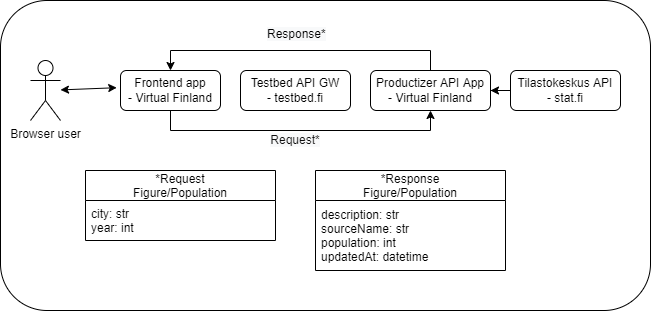

The diagram above was exported from draw.io. Its source (the exported page's mxGraphModel, read from the mxfile embedded in the PNG):
<mxGraphModel dx="1155" dy="870" grid="1" gridSize="10" guides="1" tooltips="1" connect="1" arrows="1" fold="1" page="1" pageScale="1" pageWidth="850" pageHeight="1100" math="0" shadow="0">
  <root>
    <mxCell id="0" />
    <mxCell id="1" parent="0" />
    <mxCell id="2" value="" style="rounded=1;whiteSpace=wrap;html=1;" parent="1" vertex="1">
      <mxGeometry x="10" y="30" width="650" height="310" as="geometry" />
    </mxCell>
    <mxCell id="Knk09Rekkzwcl5rJCwnq-8" style="edgeStyle=orthogonalEdgeStyle;rounded=0;orthogonalLoop=1;jettySize=auto;html=1;entryX=1;entryY=0.5;entryDx=0;entryDy=0;" parent="1" source="Knk09Rekkzwcl5rJCwnq-1" target="Knk09Rekkzwcl5rJCwnq-2" edge="1">
      <mxGeometry relative="1" as="geometry" />
    </mxCell>
    <mxCell id="Knk09Rekkzwcl5rJCwnq-1" value="Tilastokeskus API&lt;br&gt;- stat.fi" style="rounded=1;whiteSpace=wrap;html=1;" parent="1" vertex="1">
      <mxGeometry x="520" y="100" width="110" height="40" as="geometry" />
    </mxCell>
    <mxCell id="Knk09Rekkzwcl5rJCwnq-16" style="edgeStyle=orthogonalEdgeStyle;rounded=0;orthogonalLoop=1;jettySize=auto;html=1;exitX=0.5;exitY=0;exitDx=0;exitDy=0;entryX=0.5;entryY=0;entryDx=0;entryDy=0;" parent="1" source="Knk09Rekkzwcl5rJCwnq-2" target="Knk09Rekkzwcl5rJCwnq-4" edge="1">
      <mxGeometry relative="1" as="geometry" />
    </mxCell>
    <mxCell id="Knk09Rekkzwcl5rJCwnq-2" value="Productizer API App&lt;br&gt;- Virtual Finland" style="rounded=1;whiteSpace=wrap;html=1;" parent="1" vertex="1">
      <mxGeometry x="380" y="100" width="120" height="40" as="geometry" />
    </mxCell>
    <mxCell id="Knk09Rekkzwcl5rJCwnq-3" value="Testbed API GW&lt;br&gt;- testbed.fi" style="rounded=1;whiteSpace=wrap;html=1;" parent="1" vertex="1">
      <mxGeometry x="250" y="100" width="110" height="40" as="geometry" />
    </mxCell>
    <mxCell id="Knk09Rekkzwcl5rJCwnq-15" style="edgeStyle=orthogonalEdgeStyle;rounded=0;orthogonalLoop=1;jettySize=auto;html=1;entryX=0.5;entryY=1;entryDx=0;entryDy=0;" parent="1" source="Knk09Rekkzwcl5rJCwnq-4" target="Knk09Rekkzwcl5rJCwnq-2" edge="1">
      <mxGeometry relative="1" as="geometry">
        <Array as="points">
          <mxPoint x="180" y="160" />
          <mxPoint x="440" y="160" />
        </Array>
      </mxGeometry>
    </mxCell>
    <mxCell id="Knk09Rekkzwcl5rJCwnq-4" value="Frontend app&lt;br&gt;- Virtual Finland" style="rounded=1;whiteSpace=wrap;html=1;" parent="1" vertex="1">
      <mxGeometry x="130" y="100" width="100" height="40" as="geometry" />
    </mxCell>
    <mxCell id="Knk09Rekkzwcl5rJCwnq-5" value="Browser user" style="shape=umlActor;verticalLabelPosition=bottom;verticalAlign=top;html=1;outlineConnect=0;" parent="1" vertex="1">
      <mxGeometry x="40" y="90" width="30" height="60" as="geometry" />
    </mxCell>
    <mxCell id="Knk09Rekkzwcl5rJCwnq-11" value="" style="endArrow=classic;startArrow=classic;html=1;rounded=0;entryX=-0.038;entryY=0.43;entryDx=0;entryDy=0;entryPerimeter=0;" parent="1" source="Knk09Rekkzwcl5rJCwnq-5" target="Knk09Rekkzwcl5rJCwnq-4" edge="1">
      <mxGeometry width="50" height="50" relative="1" as="geometry">
        <mxPoint x="210" y="210" as="sourcePoint" />
        <mxPoint x="260" y="160" as="targetPoint" />
      </mxGeometry>
    </mxCell>
    <mxCell id="Knk09Rekkzwcl5rJCwnq-13" value="&lt;span style=&quot;background-color: rgb(248 , 249 , 250)&quot;&gt;&lt;font color=&quot;#0d0d0d&quot;&gt;Request*&lt;/font&gt;&lt;/span&gt;" style="text;html=1;strokeColor=none;fillColor=none;align=center;verticalAlign=middle;whiteSpace=wrap;rounded=0;" parent="1" vertex="1">
      <mxGeometry x="220" y="160" width="170" height="20" as="geometry" />
    </mxCell>
    <mxCell id="Knk09Rekkzwcl5rJCwnq-14" value="&lt;span style=&quot;color: rgb(0, 0, 0); font-family: Helvetica; font-size: 12px; font-style: normal; font-variant-ligatures: normal; font-variant-caps: normal; font-weight: 400; letter-spacing: normal; orphans: 2; text-align: center; text-indent: 0px; text-transform: none; widows: 2; word-spacing: 0px; -webkit-text-stroke-width: 0px; background-color: rgb(248, 249, 250); text-decoration-thickness: initial; text-decoration-style: initial; text-decoration-color: initial; float: none; display: inline !important;&quot;&gt;Response*&lt;/span&gt;" style="text;whiteSpace=wrap;html=1;" parent="1" vertex="1">
      <mxGeometry x="275" y="50" width="60" height="20" as="geometry" />
    </mxCell>
    <mxCell id="Knk09Rekkzwcl5rJCwnq-18" value="*Response&#10;Figure/Population" style="swimlane;fontStyle=0;childLayout=stackLayout;horizontal=1;startSize=30;horizontalStack=0;resizeParent=1;resizeParentMax=0;resizeLast=0;collapsible=1;marginBottom=0;" parent="1" vertex="1">
      <mxGeometry x="325" y="200" width="190" height="100" as="geometry" />
    </mxCell>
    <mxCell id="Knk09Rekkzwcl5rJCwnq-19" value="description: str&#10;sourceName: str&#10;population: int&#10;updatedAt: datetime" style="text;strokeColor=none;fillColor=none;align=left;verticalAlign=middle;spacingLeft=4;spacingRight=4;overflow=hidden;points=[[0,0.5],[1,0.5]];portConstraint=eastwest;rotatable=0;" parent="Knk09Rekkzwcl5rJCwnq-18" vertex="1">
      <mxGeometry y="30" width="190" height="70" as="geometry" />
    </mxCell>
    <mxCell id="Knk09Rekkzwcl5rJCwnq-23" value="*Request&#10;Figure/Population" style="swimlane;fontStyle=0;childLayout=stackLayout;horizontal=1;startSize=30;horizontalStack=0;resizeParent=1;resizeParentMax=0;resizeLast=0;collapsible=1;marginBottom=0;" parent="1" vertex="1">
      <mxGeometry x="95" y="200" width="190" height="70" as="geometry" />
    </mxCell>
    <mxCell id="Knk09Rekkzwcl5rJCwnq-24" value="city: str&#10;year: int" style="text;strokeColor=none;fillColor=none;align=left;verticalAlign=middle;spacingLeft=4;spacingRight=4;overflow=hidden;points=[[0,0.5],[1,0.5]];portConstraint=eastwest;rotatable=0;" parent="Knk09Rekkzwcl5rJCwnq-23" vertex="1">
      <mxGeometry y="30" width="190" height="40" as="geometry" />
    </mxCell>
  </root>
</mxGraphModel>